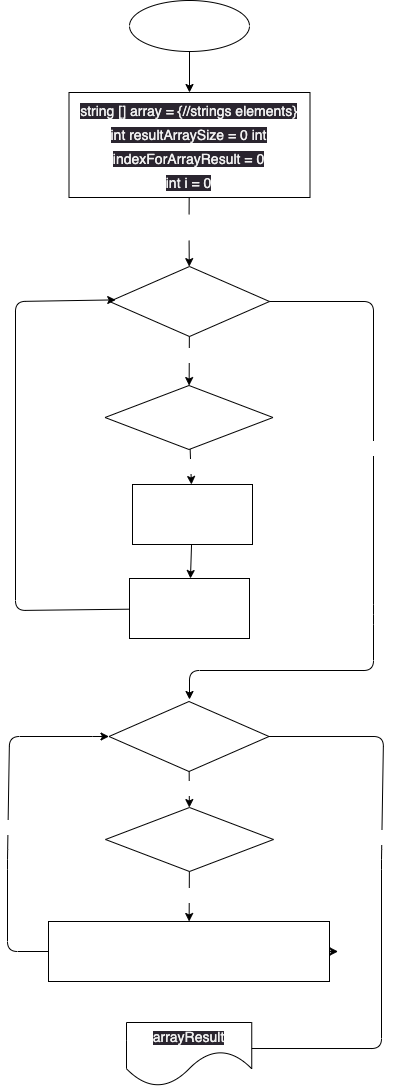

The diagram above was exported from draw.io. Its source (the exported page's mxGraphModel, read from the mxfile embedded in the PNG):
<mxGraphModel dx="965" dy="1138" grid="0" gridSize="10" guides="1" tooltips="1" connect="1" arrows="1" fold="1" page="1" pageScale="1" pageWidth="827" pageHeight="1169" background="#FFFFFF" math="0" shadow="0">
  <root>
    <mxCell id="0" />
    <mxCell id="1" parent="0" />
    <mxCell id="31" value="" style="group" vertex="1" connectable="0" parent="1">
      <mxGeometry x="232" y="43" width="376" height="1086" as="geometry" />
    </mxCell>
    <mxCell id="32" value="&lt;font color=&quot;#ffffff&quot; style=&quot;font-size: 20px;&quot;&gt;start&lt;/font&gt;" style="ellipse;whiteSpace=wrap;html=1;fillColor=none;gradientColor=default;" vertex="1" parent="31">
      <mxGeometry x="122" width="120" height="51" as="geometry" />
    </mxCell>
    <mxCell id="33" value="&lt;font style=&quot;font-size: 14px;&quot;&gt;&lt;span style=&quot;color: rgb(240, 240, 240); font-family: Helvetica; font-style: normal; font-variant-ligatures: normal; font-variant-caps: normal; font-weight: 400; letter-spacing: normal; orphans: 2; text-align: center; text-indent: 0px; text-transform: none; widows: 2; word-spacing: 0px; -webkit-text-stroke-width: 0px; background-color: rgb(42, 37, 47); text-decoration-thickness: initial; text-decoration-style: initial; text-decoration-color: initial; float: none; display: inline !important;&quot;&gt;string [] array = {//strings elements}&lt;br&gt;int resultArraySize = 0 int&lt;/span&gt;&lt;br style=&quot;border-color: rgb(0, 0, 0); color: rgb(240, 240, 240); font-family: Helvetica; font-style: normal; font-variant-ligatures: normal; font-variant-caps: normal; font-weight: 400; letter-spacing: normal; orphans: 2; text-align: center; text-indent: 0px; text-transform: none; widows: 2; word-spacing: 0px; -webkit-text-stroke-width: 0px; background-color: rgb(42, 37, 47); text-decoration-thickness: initial; text-decoration-style: initial; text-decoration-color: initial;&quot;&gt;&lt;span style=&quot;color: rgb(240, 240, 240); font-family: Helvetica; font-style: normal; font-variant-ligatures: normal; font-variant-caps: normal; font-weight: 400; letter-spacing: normal; orphans: 2; text-align: center; text-indent: 0px; text-transform: none; widows: 2; word-spacing: 0px; -webkit-text-stroke-width: 0px; background-color: rgb(42, 37, 47); text-decoration-thickness: initial; text-decoration-style: initial; text-decoration-color: initial; float: none; display: inline !important;&quot;&gt;indexForArrayResult = 0&lt;/span&gt;&lt;br style=&quot;border-color: rgb(0, 0, 0); color: rgb(240, 240, 240); font-family: Helvetica; font-style: normal; font-variant-ligatures: normal; font-variant-caps: normal; font-weight: 400; letter-spacing: normal; orphans: 2; text-align: center; text-indent: 0px; text-transform: none; widows: 2; word-spacing: 0px; -webkit-text-stroke-width: 0px; background-color: rgb(42, 37, 47); text-decoration-thickness: initial; text-decoration-style: initial; text-decoration-color: initial;&quot;&gt;&lt;span style=&quot;color: rgb(240, 240, 240); font-family: Helvetica; font-style: normal; font-variant-ligatures: normal; font-variant-caps: normal; font-weight: 400; letter-spacing: normal; orphans: 2; text-align: center; text-indent: 0px; text-transform: none; widows: 2; word-spacing: 0px; -webkit-text-stroke-width: 0px; background-color: rgb(42, 37, 47); text-decoration-thickness: initial; text-decoration-style: initial; text-decoration-color: initial; float: none; display: inline !important;&quot;&gt;int i = 0&lt;/span&gt;&lt;/font&gt;" style="rounded=0;whiteSpace=wrap;html=1;fontSize=20;fillColor=none;gradientColor=default;" vertex="1" parent="31">
      <mxGeometry x="61.5" y="92" width="241" height="105" as="geometry" />
    </mxCell>
    <mxCell id="34" value="" style="edgeStyle=none;html=1;" edge="1" parent="31" source="32" target="33">
      <mxGeometry relative="1" as="geometry" />
    </mxCell>
    <mxCell id="35" value="&lt;span style=&quot;font-family: &amp;quot;YS Text&amp;quot;, arial, helvetica, sans-serif; text-align: start;&quot;&gt;&lt;font style=&quot;font-size: 14px;&quot; color=&quot;#ffffff&quot;&gt;i &amp;lt; array.Length&lt;/font&gt;&lt;/span&gt;" style="rhombus;whiteSpace=wrap;html=1;fontSize=14;" vertex="1" parent="31">
      <mxGeometry x="102" y="266" width="160" height="70" as="geometry" />
    </mxCell>
    <mxCell id="36" value="&lt;span style=&quot;font-family: &amp;quot;YS Text&amp;quot;, arial, helvetica, sans-serif; text-align: start;&quot;&gt;&lt;font style=&quot;font-size: 14px;&quot;&gt;array[i].Length &amp;lt;= 3&lt;/font&gt;&lt;/span&gt;" style="rhombus;whiteSpace=wrap;html=1;fontSize=14;labelBackgroundColor=none;fontColor=#FFFFFF;" vertex="1" parent="31">
      <mxGeometry x="97.5" y="385" width="168" height="64" as="geometry" />
    </mxCell>
    <mxCell id="37" value="" style="edgeStyle=none;html=1;fontSize=14;fontColor=#FFFFFF;" edge="1" parent="31" source="35" target="36">
      <mxGeometry relative="1" as="geometry" />
    </mxCell>
    <mxCell id="38" value="true" style="edgeLabel;html=1;align=center;verticalAlign=middle;resizable=0;points=[];fontSize=12;fontColor=#FFFFFF;" vertex="1" connectable="0" parent="37">
      <mxGeometry x="-0.0625" y="7" relative="1" as="geometry">
        <mxPoint x="-7" y="-5" as="offset" />
      </mxGeometry>
    </mxCell>
    <mxCell id="39" value="&lt;span style=&quot;font-family: &amp;quot;YS Text&amp;quot;, arial, helvetica, sans-serif; font-style: normal; font-variant-ligatures: normal; font-variant-caps: normal; font-weight: 400; letter-spacing: normal; orphans: 2; text-align: start; text-indent: 0px; text-transform: none; widows: 2; word-spacing: 0px; -webkit-text-stroke-width: 0px; text-decoration-thickness: initial; text-decoration-style: initial; text-decoration-color: initial; float: none; display: inline !important;&quot;&gt;&lt;font style=&quot;font-size: 14px;&quot;&gt;resultArraySize++&lt;/font&gt;&lt;/span&gt;" style="rounded=0;whiteSpace=wrap;html=1;labelBackgroundColor=none;fontSize=14;fontColor=#FFFFFF;" vertex="1" parent="31">
      <mxGeometry x="125" y="484" width="120" height="60" as="geometry" />
    </mxCell>
    <mxCell id="40" value="true" style="edgeStyle=none;html=1;fontSize=12;fontColor=#FFFFFF;" edge="1" parent="31" source="36" target="39">
      <mxGeometry relative="1" as="geometry" />
    </mxCell>
    <mxCell id="41" style="edgeStyle=none;html=1;fontSize=12;fontColor=#FFFFFF;entryX=0.039;entryY=0.477;entryDx=0;entryDy=0;entryPerimeter=0;" edge="1" parent="31" source="42" target="35">
      <mxGeometry relative="1" as="geometry">
        <mxPoint x="8" y="301" as="targetPoint" />
        <Array as="points">
          <mxPoint x="8" y="610" />
          <mxPoint x="8" y="301" />
        </Array>
      </mxGeometry>
    </mxCell>
    <mxCell id="42" value="&lt;span style=&quot;font-family: &amp;quot;YS Text&amp;quot;, arial, helvetica, sans-serif; text-align: start;&quot;&gt;&lt;font style=&quot;font-size: 14px;&quot;&gt;index += 1&lt;/font&gt;&lt;/span&gt;" style="rounded=0;whiteSpace=wrap;html=1;labelBackgroundColor=none;fontSize=14;fontColor=#FFFFFF;" vertex="1" parent="31">
      <mxGeometry x="122" y="578" width="120" height="60" as="geometry" />
    </mxCell>
    <mxCell id="43" value="" style="edgeStyle=none;html=1;fontSize=12;fontColor=#FFFFFF;" edge="1" parent="31" source="39" target="42">
      <mxGeometry relative="1" as="geometry" />
    </mxCell>
    <mxCell id="44" value="" style="edgeStyle=none;html=1;fontSize=14;endArrow=none;" edge="1" parent="31" source="33" target="45">
      <mxGeometry relative="1" as="geometry">
        <mxPoint x="182" y="197" as="sourcePoint" />
        <mxPoint x="182" y="262" as="targetPoint" />
      </mxGeometry>
    </mxCell>
    <mxCell id="45" value="true" style="text;html=1;align=center;verticalAlign=middle;resizable=0;points=[];autosize=1;strokeColor=none;fillColor=none;fontSize=12;fontColor=#FFFFFF;" vertex="1" parent="31">
      <mxGeometry x="162" y="214" width="39" height="26" as="geometry" />
    </mxCell>
    <mxCell id="46" value="" style="edgeStyle=none;html=1;fontSize=14;startArrow=none;" edge="1" parent="31" source="45" target="35">
      <mxGeometry relative="1" as="geometry" />
    </mxCell>
    <mxCell id="47" value="" style="edgeStyle=none;html=1;fontSize=12;fontColor=#FFFFFF;exitX=1;exitY=0.5;exitDx=0;exitDy=0;" edge="1" parent="31" source="35">
      <mxGeometry x="0.0002" relative="1" as="geometry">
        <mxPoint x="182" y="699" as="targetPoint" />
        <mxPoint x="330" y="361" as="sourcePoint" />
        <Array as="points">
          <mxPoint x="366" y="301" />
          <mxPoint x="366" y="614" />
          <mxPoint x="366" y="670" />
          <mxPoint x="182" y="670" />
        </Array>
        <mxPoint as="offset" />
      </mxGeometry>
    </mxCell>
    <mxCell id="48" value="false" style="edgeLabel;html=1;align=center;verticalAlign=middle;resizable=0;points=[];fontSize=12;fontColor=#FFFFFF;" vertex="1" connectable="0" parent="47">
      <mxGeometry x="-0.2716" y="4" relative="1" as="geometry">
        <mxPoint as="offset" />
      </mxGeometry>
    </mxCell>
    <mxCell id="49" value="&lt;span style=&quot;font-family: &amp;quot;YS Text&amp;quot;, arial, helvetica, sans-serif; text-align: start;&quot;&gt;&lt;font style=&quot;font-size: 14px;&quot; color=&quot;#ffffff&quot;&gt;i &amp;lt; array.Length&lt;/font&gt;&lt;/span&gt;" style="rhombus;whiteSpace=wrap;html=1;fontSize=14;" vertex="1" parent="31">
      <mxGeometry x="101.5" y="701" width="160" height="70" as="geometry" />
    </mxCell>
    <mxCell id="50" value="&lt;span style=&quot;font-family: &amp;quot;YS Text&amp;quot;, arial, helvetica, sans-serif; text-align: start;&quot;&gt;&lt;font style=&quot;font-size: 14px;&quot;&gt;array[i].Length &amp;lt;= 3&lt;/font&gt;&lt;/span&gt;" style="rhombus;whiteSpace=wrap;html=1;fontSize=14;labelBackgroundColor=none;fontColor=#FFFFFF;" vertex="1" parent="31">
      <mxGeometry x="98" y="807" width="168" height="64" as="geometry" />
    </mxCell>
    <mxCell id="51" value="true" style="edgeStyle=none;html=1;fontSize=12;fontColor=#FFFFFF;" edge="1" parent="31" source="49" target="50">
      <mxGeometry relative="1" as="geometry" />
    </mxCell>
    <mxCell id="52" value="&lt;span style=&quot;font-family: &amp;quot;YS Text&amp;quot;, arial, helvetica, sans-serif; text-align: start;&quot;&gt;&lt;font style=&quot;font-size: 14px;&quot;&gt;arrayResult[indexForResultArray] = array[i] &lt;br&gt;indexForResultArray++&lt;/font&gt;&lt;/span&gt;" style="rounded=0;whiteSpace=wrap;html=1;labelBackgroundColor=none;fontSize=14;fontColor=#FFFFFF;" vertex="1" parent="31">
      <mxGeometry x="41" y="921" width="281" height="60" as="geometry" />
    </mxCell>
    <mxCell id="53" value="" style="edgeStyle=none;html=1;fontSize=12;fontColor=#FFFFFF;" edge="1" parent="31" source="50" target="52">
      <mxGeometry relative="1" as="geometry" />
    </mxCell>
    <mxCell id="54" value="true" style="edgeLabel;html=1;align=center;verticalAlign=middle;resizable=0;points=[];fontSize=12;fontColor=#FFFFFF;" vertex="1" connectable="0" parent="53">
      <mxGeometry x="-0.1111" y="1" relative="1" as="geometry">
        <mxPoint as="offset" />
      </mxGeometry>
    </mxCell>
    <mxCell id="55" style="edgeStyle=none;html=1;fontSize=12;fontColor=#FFFFFF;exitX=0;exitY=0.5;exitDx=0;exitDy=0;entryX=0;entryY=0.5;entryDx=0;entryDy=0;" edge="1" parent="31" source="52" target="49">
      <mxGeometry relative="1" as="geometry">
        <mxPoint x="103" y="738" as="targetPoint" />
        <mxPoint x="69" y="951" as="sourcePoint" />
        <Array as="points">
          <mxPoint y="951" />
          <mxPoint y="859" />
          <mxPoint x="2" y="736" />
          <mxPoint x="95" y="736" />
        </Array>
      </mxGeometry>
    </mxCell>
    <mxCell id="56" value="true" style="edgeLabel;html=1;align=center;verticalAlign=middle;resizable=0;points=[];fontSize=12;fontColor=#FFFFFF;" vertex="1" connectable="0" parent="55">
      <mxGeometry x="-0.061" y="2" relative="1" as="geometry">
        <mxPoint x="5" y="1" as="offset" />
      </mxGeometry>
    </mxCell>
    <mxCell id="57" style="edgeStyle=none;html=1;fontSize=12;fontColor=#FFFFFF;endArrow=none;endFill=0;entryX=1;entryY=0.5;entryDx=0;entryDy=0;" edge="1" parent="31" target="49">
      <mxGeometry relative="1" as="geometry">
        <mxPoint x="296.24349933891574" y="734.9972190392243" as="targetPoint" />
        <mxPoint x="219" y="1048.01" as="sourcePoint" />
        <Array as="points">
          <mxPoint x="374" y="1048.01" />
          <mxPoint x="374" y="859.01" />
          <mxPoint x="376" y="736.01" />
        </Array>
      </mxGeometry>
    </mxCell>
    <mxCell id="58" value="false" style="edgeLabel;html=1;align=center;verticalAlign=middle;resizable=0;points=[];fontSize=12;fontColor=#FFFFFF;" vertex="1" connectable="0" parent="57">
      <mxGeometry x="0.2603" relative="1" as="geometry">
        <mxPoint as="offset" />
      </mxGeometry>
    </mxCell>
    <mxCell id="59" value="&lt;span style=&quot;color: rgb(240, 240, 240); font-family: Helvetica; font-style: normal; font-variant-ligatures: normal; font-variant-caps: normal; font-weight: 400; letter-spacing: normal; orphans: 2; text-align: center; text-indent: 0px; text-transform: none; widows: 2; word-spacing: 0px; -webkit-text-stroke-width: 0px; background-color: rgb(42, 37, 47); text-decoration-thickness: initial; text-decoration-style: initial; text-decoration-color: initial; float: none; display: inline !important;&quot;&gt;&lt;font style=&quot;font-size: 14px;&quot;&gt;arrayResult&lt;/font&gt;&lt;/span&gt;" style="shape=document;whiteSpace=wrap;html=1;boundedLbl=1;labelBackgroundColor=none;fontSize=12;fontColor=#FFFFFF;size=0.5534290271132369;" vertex="1" parent="31">
      <mxGeometry x="119" y="1022" width="125.25" height="64" as="geometry" />
    </mxCell>
    <mxCell id="60" style="edgeStyle=none;html=1;strokeColor=#000000;fontSize=14;fontColor=#FFFFFF;" edge="1" parent="1" source="52">
      <mxGeometry relative="1" as="geometry">
        <mxPoint x="562.5833333333334" y="994" as="targetPoint" />
      </mxGeometry>
    </mxCell>
  </root>
</mxGraphModel>